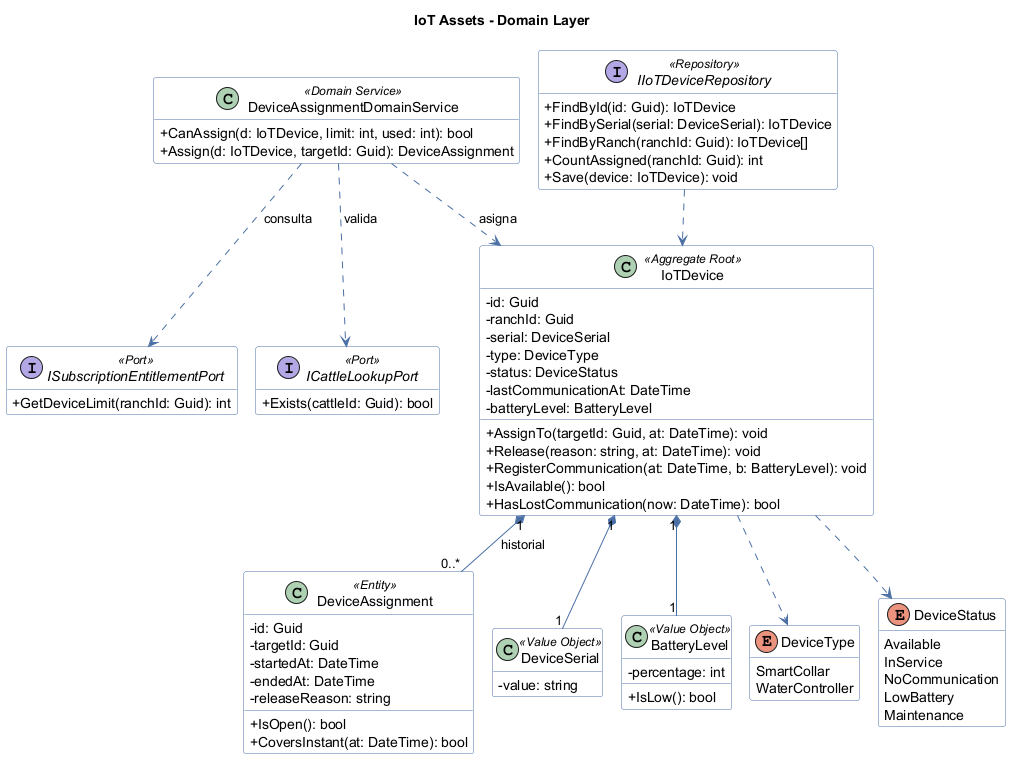

The diagram above was rendered by PlantUML. Its source (embedded in the PNG):
@startuml
!pragma layout smetana
skinparam classAttributeIconSize 0
skinparam shadowing false
skinparam linetype ortho
skinparam class {
  BackgroundColor #FFFFFF
  BorderColor #4A6FA5
  ArrowColor #4A6FA5
}
hide empty members
title IoT Assets - Domain Layer

class IoTDevice <<Aggregate Root>> {
  -id: Guid
  -ranchId: Guid
  -serial: DeviceSerial
  -type: DeviceType
  -status: DeviceStatus
  -lastCommunicationAt: DateTime
  -batteryLevel: BatteryLevel
  +AssignTo(targetId: Guid, at: DateTime): void
  +Release(reason: string, at: DateTime): void
  +RegisterCommunication(at: DateTime, b: BatteryLevel): void
  +IsAvailable(): bool
  +HasLostCommunication(now: DateTime): bool
}
class DeviceAssignment <<Entity>> {
  -id: Guid
  -targetId: Guid
  -startedAt: DateTime
  -endedAt: DateTime
  -releaseReason: string
  +IsOpen(): bool
  +CoversInstant(at: DateTime): bool
}
class DeviceSerial <<Value Object>> {
  -value: string
}
class BatteryLevel <<Value Object>> {
  -percentage: int
  +IsLow(): bool
}
enum DeviceType {
  SmartCollar
  WaterController
}
enum DeviceStatus {
  Available
  InService
  NoCommunication
  LowBattery
  Maintenance
}
class DeviceAssignmentDomainService <<Domain Service>> {
  +CanAssign(d: IoTDevice, limit: int, used: int): bool
  +Assign(d: IoTDevice, targetId: Guid): DeviceAssignment
}
interface IIoTDeviceRepository <<Repository>> {
  +FindById(id: Guid): IoTDevice
  +FindBySerial(serial: DeviceSerial): IoTDevice
  +FindByRanch(ranchId: Guid): IoTDevice[]
  +CountAssigned(ranchId: Guid): int
  +Save(device: IoTDevice): void
}
interface ISubscriptionEntitlementPort <<Port>> {
  +GetDeviceLimit(ranchId: Guid): int
}
interface ICattleLookupPort <<Port>> {
  +Exists(cattleId: Guid): bool
}
IoTDevice "1" *-- "0..*" DeviceAssignment : historial >
IoTDevice "1" *-- "1" DeviceSerial
IoTDevice "1" *-- "1" BatteryLevel
IoTDevice ..> DeviceType
IoTDevice ..> DeviceStatus
DeviceAssignmentDomainService ..> IoTDevice : asigna >
DeviceAssignmentDomainService ..> ISubscriptionEntitlementPort : consulta >
DeviceAssignmentDomainService ..> ICattleLookupPort : valida >
IIoTDeviceRepository ..> IoTDevice
@enduml